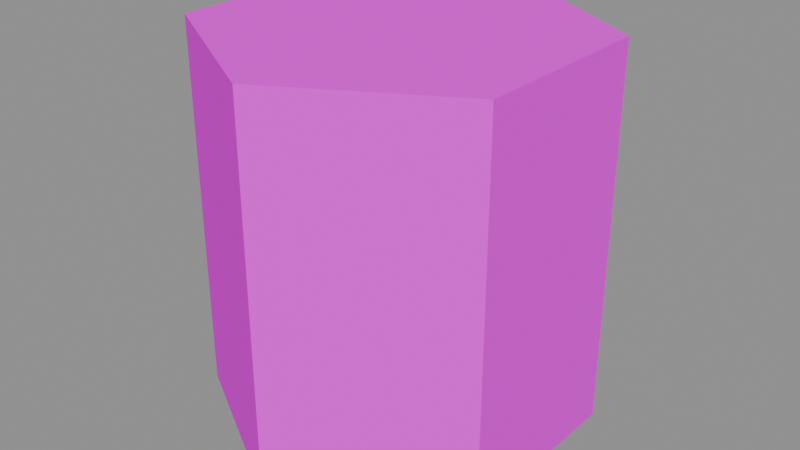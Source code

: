 # Source: cylinder_2.blend  (saved by Blender 5.1.30; exported with 4.5.12 LTS)
import bpy
from mathutils import Matrix  # noqa: F401  (used for matrix-valued properties, if any)

bpy.ops.wm.read_factory_settings(use_empty=True)
scene = bpy.context.scene
scene.name = 'Scene'

# ---- images (referenced by path relative to the original .blend; pixels are not part of the script)
import os
ASSET_DIR = os.environ.get("B2B_ASSET_DIR", "")  # directory of the original .blend (textures are referenced by path, not embedded)
HERE = os.path.dirname(os.path.abspath(__file__))  # packed textures are extracted next to this script under _unpacked/

def load_image(name, relpath, width, height, colorspace="sRGB"):
    """Load a texture the original file referenced (path relative to the .blend, or extracted next to this script)."""
    p = next((c for c in (os.path.join(HERE, relpath), os.path.join(ASSET_DIR, relpath)) if relpath and os.path.exists(c)), "")
    if p:
        img = bpy.data.images.load(p, check_existing=True)
        img.name = name
    else:  # same state as the original file: an image datablock whose file is absent (Cycles renders it pink)
        img = bpy.data.images.new(name, width, height)
        img.source = "FILE"
        img.filepath = "//" + (relpath or name)
    img.colorspace_settings.name = colorspace
    return img
img_aap_color_palette_png = load_image('aap color palette.png', 'aap color palette.png', 1024, 1024, 'sRGB')

# ---- materials (node trees are filled in below, after node groups)
mat_material = bpy.data.materials.new('Material')
mat_material.diffuse_color = (0.001518, 0.2542, 0.6376, 1.0)
mat_material.roughness = 1.0
mat_material.specular_intensity = 0.0

# ---- material node trees
mat_material.use_nodes = True; mat_material.node_tree.nodes.clear()
_N = mat_material.node_tree.nodes; _L = mat_material.node_tree.links
n0 = _N.new('ShaderNodeBsdfPrincipled'); n0.name = 'Principled BSDF'; n0.location = (-200, 100)
n0.inputs[2].default_value = 1.0
n0.inputs[13].default_value = 0.0
n0.inputs[27].default_value = (0.0, 0.0, 0.0, 1.0)
n0.inputs[28].default_value = 1.0
n1 = _N.new('ShaderNodeOutputMaterial'); n1.name = 'Material Output'; n1.location = (200, 100)
n2 = _N.new('ShaderNodeNormalMap'); n2.name = 'Normal Map'; n2.location = (-600, -600)
n2.label = 'Normal/Map'
n2.inputs[0].default_value = 0.0
n3 = _N.new('ShaderNodeTexImage'); n3.name = 'Image Texture'; n3.location = (-600, 300)
n3.image = img_aap_color_palette_png
_L.new(n0.outputs[0], n1.inputs[0])
_L.new(n2.outputs[0], n0.inputs[5])
_L.new(n3.outputs[0], n0.inputs[0])
n1.is_active_output = True

# ---- meshes
me_cylinder_002 = bpy.data.meshes.new('Cylinder.002')
me_cylinder_002.from_pydata([(0.0, 1.0, 0.0), (0.0, 1.0, 2.0), (0.866, 0.5, 0.0), (0.866, 0.5, 2.0), (0.866, -0.5, 0.0), (0.866, -0.5, 2.0), (-8.742e-08, -1.0, 0.0), (-8.742e-08, -1.0, 2.0), (-0.866, -0.5, 0.0), (-0.866, -0.5, 2.0), (-0.866, 0.5, 0.0), (-0.866, 0.5, 2.0)], [], [(0, 1, 3, 2), (2, 3, 5, 4), (4, 5, 7, 6), (6, 7, 9, 8), (3, 1, 11, 9, 7, 5), (8, 9, 11, 10), (10, 11, 1, 0), (0, 2, 4, 6, 8, 10)])
me_cylinder_002.polygons.foreach_set('use_smooth', [True] * 8)
_k = set([(0, 1), (0, 2), (0, 10), (1, 3), (1, 11), (2, 3), (2, 4), (3, 5), (4, 5), (4, 6), (5, 7), (6, 7), (6, 8), (7, 9), (8, 9), (8, 10), (9, 11), (10, 11)])
me_cylinder_002.attributes.new('sharp_edge', 'BOOLEAN', 'EDGE').data.foreach_set('value', [ (min(e.vertices), max(e.vertices)) in _k for e in me_cylinder_002.edges])
_uv = me_cylinder_002.uv_layers.new(name='UVMap')
_uv.uv.foreach_set('vector', [0.07675, 0.1979, 0.07675, 0.1979, 0.07675, 0.1979, 0.07675, 0.1979, 0.07675, 0.1979, 0.07675, 0.1979, 0.07675, 0.1979, 0.07675, 0.1979, 0.07675, 0.1979, 0.07675, 0.1979, 0.07675, 0.1979, 0.07675, 0.1979, 0.07675, 0.1979, 0.07675, 0.1979, 0.07675, 0.1979, 0.07675, 0.1979, 0.07675, 0.1979, 0.07675, 0.1979, 0.07675, 0.1979, 0.07675, 0.1979, 0.07675, 0.1979, 0.07675, 0.1979, 0.07675, 0.1979, 0.07675, 0.1979, 0.07675, 0.1979, 0.07675, 0.1979, 0.07675, 0.1979, 0.07675, 0.1979, 0.07675, 0.1979, 0.07675, 0.1979, 0.07675, 0.1979, 0.07675, 0.1979, 0.07675, 0.1979, 0.07675, 0.1979, 0.07675, 0.1979, 0.07675, 0.1979])
me_cylinder_002.materials.append(mat_material)
me_cylinder_002.update()
me_cylinder_002.normals_split_custom_set([tuple(v) for v in zip(*[iter([0.5, 0.866, 0.0, 0.5, 0.866, 0.0, 0.5, 0.866, 0.0, 0.5, 0.866, 0.0, 1.0, -5.96e-08, 0.0, 1.0, -5.96e-08, 0.0, 1.0, -5.96e-08, 0.0, 1.0, -5.96e-08, 0.0, 0.5, -0.866, 0.0, 0.5, -0.866, 0.0, 0.5, -0.866, 0.0, 0.5, -0.866, 0.0, -0.5, -0.866, 0.0, -0.5, -0.866, 0.0, -0.5, -0.866, 0.0, -0.5, -0.866, 0.0, 9.177e-08, 0.0, 1.0, 9.177e-08, 0.0, 1.0, 9.177e-08, 0.0, 1.0, 9.177e-08, 0.0, 1.0, 9.177e-08, 0.0, 1.0, 9.177e-08, 0.0, 1.0, -1.0, 0.0, 0.0, -1.0, 0.0, 0.0, -1.0, 0.0, 0.0, -1.0, 0.0, 0.0, -0.5, 0.866, 0.0, -0.5, 0.866, 0.0, -0.5, 0.866, 0.0, -0.5, 0.866, 0.0, 0.0, 0.0, -1.0, 0.0, 0.0, -1.0, 0.0, 0.0, -1.0, 0.0, 0.0, -1.0, 0.0, 0.0, -1.0, 0.0, 0.0, -1.0])] * 3)])

# ---- objects
ob_cylinder_002 = bpy.data.objects.new('Cylinder.002', me_cylinder_002)
ob_cylinder_2 = bpy.data.objects.new('cylinder_2', None)

# ---- transforms, parenting, visibility, modifiers, constraints
ob_cylinder_002.parent = ob_cylinder_2
ob_cylinder_002.location = (0.0, 0.0, 1.629e-07)
ob_cylinder_002.rotation_euler = (-1.629e-07, 0.0, 0.0)
ob_cylinder_002.color = (0.8, 0.8, 0.8, 1.0)
ob_cylinder_2.location = (0.0, 0.0, 0.0)
ob_cylinder_2.empty_display_size = 0.5

# ---- collection membership
scene.collection.objects.link(ob_cylinder_002)
scene.collection.objects.link(ob_cylinder_2)

# ---- scene / render settings (as saved in the file)
scene.frame_start = 1; scene.frame_end = 250; scene.frame_set(1)
scene.render.engine = 'BLENDER_EEVEE_NEXT'
scene.render.fps = 30
scene.render.bake_bias = 0.0
scene.render.bake_samples = 0
scene.cycles.sampling_pattern = 'TABULATED_SOBOL'
scene.eevee.use_volume_custom_range = False
bpy.context.view_layer.update()

# ---- added for rendering (the .blend has no active camera and no usable light): camera, sun + grey world if the file has none
cam_auto = bpy.data.cameras.new('AutoCamera')
cam_auto.lens = 50.0
cam_auto.sensor_width = 36.0
cam_auto.clip_end = 1000.0
ob_auto_camera = bpy.data.objects.new('AutoCamera', cam_auto)
scene.collection.objects.link(ob_auto_camera)
ob_auto_camera.location = (3.06862, -3.68235, 3.4549)
ob_auto_camera.rotation_euler = (1.09748, -7.21219e-08, 0.694738)
scene.camera = ob_auto_camera
light_auto_sun = bpy.data.lights.new('AutoSun', 'SUN')
light_auto_sun.energy = 3.0
light_auto_sun.angle = 0.0523599
ob_auto_sun = bpy.data.objects.new('AutoSun', light_auto_sun)
scene.collection.objects.link(ob_auto_sun)
ob_auto_sun.rotation_euler = (0.872665, 0.174533, 0.523599)
if scene.world is None:
    world_auto = bpy.data.worlds.new('AutoWorld')
    world_auto.color = (0.3, 0.3, 0.3)
    scene.world = world_auto
bpy.context.view_layer.update()
